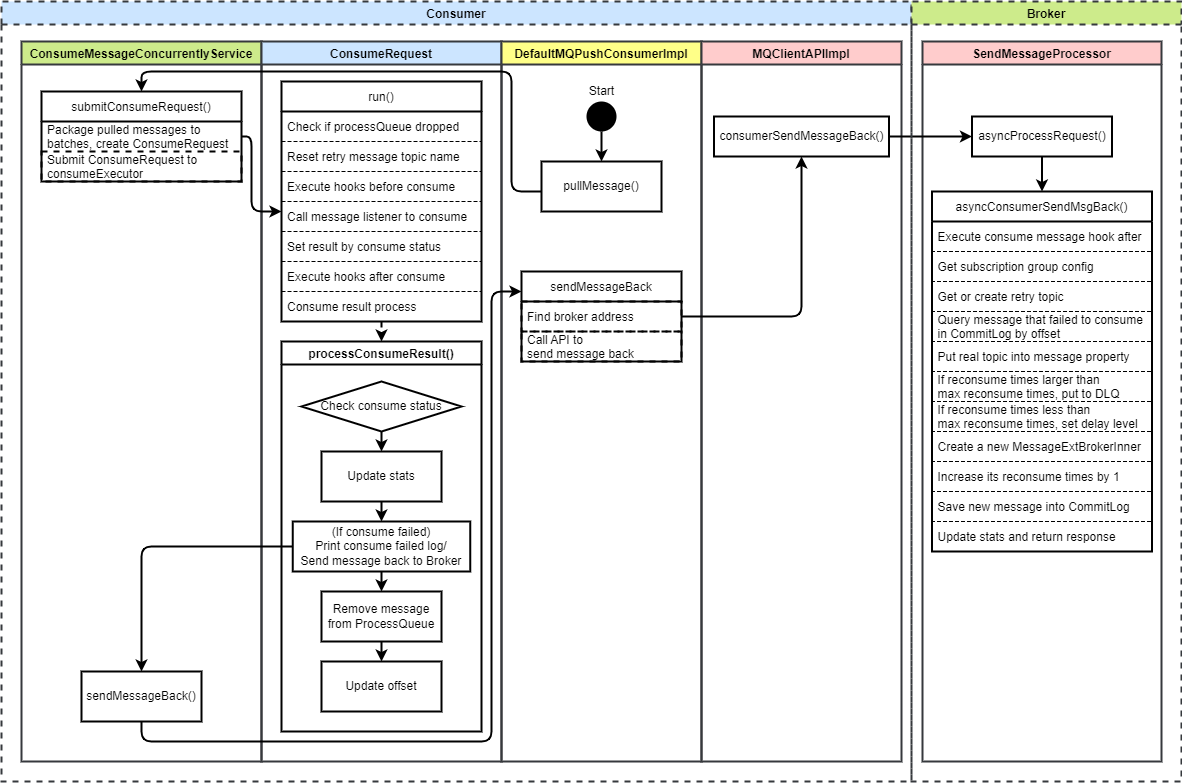

The diagram above was exported from draw.io. Its source (the exported page's mxGraphModel, read from the mxfile embedded in the PNG):
<mxGraphModel dx="1214" dy="702" grid="1" gridSize="10" guides="1" tooltips="1" connect="1" arrows="1" fold="1" page="1" pageScale="1" pageWidth="827" pageHeight="1169" math="0" shadow="0">
  <root>
    <mxCell id="0" />
    <mxCell id="1" parent="0" />
    <mxCell id="4" value="ConsumeMessageConcurrentlyService" style="swimlane;fillColor=#cdeb8b;strokeColor=#36393d;strokeWidth=2;" parent="1" vertex="1">
      <mxGeometry x="60" y="80" width="240" height="720" as="geometry" />
    </mxCell>
    <mxCell id="5" value="submitConsumeRequest()" style="swimlane;fontStyle=0;childLayout=stackLayout;horizontal=1;startSize=30;horizontalStack=0;resizeParent=1;resizeParentMax=0;resizeLast=0;collapsible=1;marginBottom=0;strokeWidth=2;" parent="4" vertex="1">
      <mxGeometry x="20" y="50" width="200" height="90" as="geometry" />
    </mxCell>
    <mxCell id="6" value="Package pulled messages to &#10;batches, create ConsumeRequest" style="text;strokeColor=none;fillColor=none;align=left;verticalAlign=middle;spacingLeft=4;spacingRight=4;overflow=hidden;points=[[0,0.5],[1,0.5]];portConstraint=eastwest;rotatable=0;dashed=1;strokeWidth=2;" parent="5" vertex="1">
      <mxGeometry y="30" width="200" height="30" as="geometry" />
    </mxCell>
    <mxCell id="8" value="Submit ConsumeRequest to &#10;consumeExecutor" style="text;strokeColor=default;fillColor=none;align=left;verticalAlign=middle;spacingLeft=4;spacingRight=4;overflow=hidden;points=[[0,0.5],[1,0.5]];portConstraint=eastwest;rotatable=0;dashed=1;strokeWidth=2;" parent="5" vertex="1">
      <mxGeometry y="60" width="200" height="30" as="geometry" />
    </mxCell>
    <mxCell id="9" value="ConsumeRequest" style="swimlane;fillColor=#cce5ff;strokeColor=#36393d;strokeWidth=2;" parent="1" vertex="1">
      <mxGeometry x="300" y="80" width="240" height="720" as="geometry" />
    </mxCell>
    <mxCell id="74" style="edgeStyle=orthogonalEdgeStyle;html=1;dashed=1;strokeWidth=2;" parent="9" source="10" target="27" edge="1">
      <mxGeometry relative="1" as="geometry" />
    </mxCell>
    <mxCell id="10" value="run()" style="swimlane;fontStyle=0;childLayout=stackLayout;horizontal=1;startSize=30;horizontalStack=0;resizeParent=1;resizeParentMax=0;resizeLast=0;collapsible=1;marginBottom=0;perimeterSpacing=0;strokeWidth=2;" parent="9" vertex="1">
      <mxGeometry x="20" y="40" width="200" height="240" as="geometry" />
    </mxCell>
    <mxCell id="11" value="Check if processQueue dropped" style="text;strokeColor=default;fillColor=none;align=left;verticalAlign=middle;spacingLeft=4;spacingRight=4;overflow=hidden;points=[[0,0.5],[1,0.5]];portConstraint=eastwest;rotatable=0;dashed=1;strokeWidth=1;" parent="10" vertex="1">
      <mxGeometry y="30" width="200" height="30" as="geometry" />
    </mxCell>
    <mxCell id="12" value="Reset retry message topic name" style="text;strokeColor=default;fillColor=none;align=left;verticalAlign=middle;spacingLeft=4;spacingRight=4;overflow=hidden;points=[[0,0.5],[1,0.5]];portConstraint=eastwest;rotatable=0;dashed=1;strokeWidth=1;" parent="10" vertex="1">
      <mxGeometry y="60" width="200" height="30" as="geometry" />
    </mxCell>
    <mxCell id="13" value="Execute hooks before consume" style="text;strokeColor=default;fillColor=none;align=left;verticalAlign=middle;spacingLeft=4;spacingRight=4;overflow=hidden;points=[[0,0.5],[1,0.5]];portConstraint=eastwest;rotatable=0;dashed=1;strokeWidth=1;" parent="10" vertex="1">
      <mxGeometry y="90" width="200" height="30" as="geometry" />
    </mxCell>
    <mxCell id="14" value="Call message listener to consume" style="text;strokeColor=default;fillColor=none;align=left;verticalAlign=middle;spacingLeft=4;spacingRight=4;overflow=hidden;points=[[0,0.5],[1,0.5]];portConstraint=eastwest;rotatable=0;dashed=1;strokeWidth=1;" parent="10" vertex="1">
      <mxGeometry y="120" width="200" height="30" as="geometry" />
    </mxCell>
    <mxCell id="15" value="Set result by consume status" style="text;strokeColor=default;fillColor=none;align=left;verticalAlign=middle;spacingLeft=4;spacingRight=4;overflow=hidden;points=[[0,0.5],[1,0.5]];portConstraint=eastwest;rotatable=0;dashed=1;strokeWidth=1;" parent="10" vertex="1">
      <mxGeometry y="150" width="200" height="30" as="geometry" />
    </mxCell>
    <mxCell id="16" value="Execute hooks after consume" style="text;strokeColor=default;fillColor=none;align=left;verticalAlign=middle;spacingLeft=4;spacingRight=4;overflow=hidden;points=[[0,0.5],[1,0.5]];portConstraint=eastwest;rotatable=0;dashed=1;strokeWidth=1;" parent="10" vertex="1">
      <mxGeometry y="180" width="200" height="30" as="geometry" />
    </mxCell>
    <mxCell id="17" value="Consume result process" style="text;strokeColor=default;fillColor=none;align=left;verticalAlign=middle;spacingLeft=4;spacingRight=4;overflow=hidden;points=[[0,0.5],[1,0.5]];portConstraint=eastwest;rotatable=0;dashed=1;strokeWidth=1;" parent="10" vertex="1">
      <mxGeometry y="210" width="200" height="30" as="geometry" />
    </mxCell>
    <mxCell id="27" value="processConsumeResult()" style="swimlane;strokeWidth=2;" parent="9" vertex="1">
      <mxGeometry x="20" y="300" width="200" height="390" as="geometry" />
    </mxCell>
    <mxCell id="33" style="edgeStyle=none;html=1;strokeWidth=2;" parent="27" source="28" target="30" edge="1">
      <mxGeometry relative="1" as="geometry" />
    </mxCell>
    <mxCell id="28" value="Check consume status" style="rhombus;whiteSpace=wrap;html=1;strokeWidth=2;" parent="27" vertex="1">
      <mxGeometry x="20" y="40" width="160" height="50" as="geometry" />
    </mxCell>
    <mxCell id="36" style="edgeStyle=none;html=1;strokeWidth=2;" parent="27" source="29" target="31" edge="1">
      <mxGeometry relative="1" as="geometry" />
    </mxCell>
    <mxCell id="29" value="(If consume failed)&lt;br&gt;Print consume failed log/&lt;br&gt;Send message back to Broker" style="rounded=0;whiteSpace=wrap;html=1;strokeWidth=2;" parent="27" vertex="1">
      <mxGeometry x="11.25" y="180" width="177.5" height="50" as="geometry" />
    </mxCell>
    <mxCell id="37" style="edgeStyle=none;html=1;strokeWidth=2;" parent="27" source="31" target="32" edge="1">
      <mxGeometry relative="1" as="geometry" />
    </mxCell>
    <mxCell id="31" value="Remove message from ProcessQueue" style="rounded=0;whiteSpace=wrap;html=1;strokeWidth=2;" parent="27" vertex="1">
      <mxGeometry x="40" y="250" width="120" height="50" as="geometry" />
    </mxCell>
    <mxCell id="34" style="edgeStyle=none;html=1;strokeWidth=2;" parent="27" source="30" target="29" edge="1">
      <mxGeometry relative="1" as="geometry" />
    </mxCell>
    <mxCell id="30" value="Update stats" style="rounded=0;whiteSpace=wrap;html=1;strokeWidth=2;" parent="27" vertex="1">
      <mxGeometry x="40" y="110" width="120" height="50" as="geometry" />
    </mxCell>
    <mxCell id="32" value="Update offset" style="rounded=0;whiteSpace=wrap;html=1;strokeWidth=2;" parent="27" vertex="1">
      <mxGeometry x="40" y="320" width="120" height="50" as="geometry" />
    </mxCell>
    <mxCell id="44" value="DefaultMQPushConsumerImpl" style="swimlane;fillColor=#ffff88;strokeColor=#36393d;strokeWidth=2;" parent="1" vertex="1">
      <mxGeometry x="540" y="80" width="200" height="720" as="geometry" />
    </mxCell>
    <mxCell id="45" value="sendMessageBack" style="swimlane;fontStyle=0;childLayout=stackLayout;horizontal=1;startSize=30;horizontalStack=0;resizeParent=1;resizeParentMax=0;resizeLast=0;collapsible=1;marginBottom=0;strokeWidth=2;" parent="44" vertex="1">
      <mxGeometry x="20" y="230" width="160" height="90" as="geometry" />
    </mxCell>
    <mxCell id="46" value="Find broker address" style="text;strokeColor=default;fillColor=none;align=left;verticalAlign=middle;spacingLeft=4;spacingRight=4;overflow=hidden;points=[[0,0.5],[1,0.5]];portConstraint=eastwest;rotatable=0;dashed=1;strokeWidth=2;" parent="45" vertex="1">
      <mxGeometry y="30" width="160" height="30" as="geometry" />
    </mxCell>
    <mxCell id="47" value="Call API to &#10;send message back" style="text;strokeColor=default;fillColor=none;align=left;verticalAlign=middle;spacingLeft=4;spacingRight=4;overflow=hidden;points=[[0,0.5],[1,0.5]];portConstraint=eastwest;rotatable=0;dashed=1;strokeWidth=2;" parent="45" vertex="1">
      <mxGeometry y="60" width="160" height="30" as="geometry" />
    </mxCell>
    <mxCell id="78" value="pullMessage()" style="rounded=0;whiteSpace=wrap;html=1;strokeWidth=2;" parent="44" vertex="1">
      <mxGeometry x="40" y="120" width="120" height="50" as="geometry" />
    </mxCell>
    <mxCell id="81" style="edgeStyle=orthogonalEdgeStyle;html=1;strokeWidth=2;" parent="44" source="80" target="78" edge="1">
      <mxGeometry relative="1" as="geometry" />
    </mxCell>
    <mxCell id="80" value="" style="ellipse;fillColor=#000000;strokeColor=none;dashed=1;strokeWidth=2;" parent="44" vertex="1">
      <mxGeometry x="85" y="60" width="30" height="30" as="geometry" />
    </mxCell>
    <mxCell id="82" value="Start" style="text;html=1;align=center;verticalAlign=middle;resizable=0;points=[];autosize=1;strokeColor=none;fillColor=none;" parent="44" vertex="1">
      <mxGeometry x="80" y="40" width="40" height="20" as="geometry" />
    </mxCell>
    <mxCell id="49" value="MQClientAPIImpl" style="swimlane;fillColor=#ffcccc;strokeColor=#36393d;strokeWidth=2;" parent="1" vertex="1">
      <mxGeometry x="740" y="80" width="200" height="720" as="geometry" />
    </mxCell>
    <mxCell id="50" value="consumerSendMessageBack()" style="rounded=0;whiteSpace=wrap;html=1;strokeWidth=2;" parent="49" vertex="1">
      <mxGeometry x="12.5" y="75" width="175" height="40" as="geometry" />
    </mxCell>
    <mxCell id="55" value="SendMessageProcessor" style="swimlane;fillColor=#ffcccc;strokeColor=#36393d;strokeWidth=2;" parent="1" vertex="1">
      <mxGeometry x="961" y="80" width="239" height="720" as="geometry" />
    </mxCell>
    <mxCell id="77" style="edgeStyle=orthogonalEdgeStyle;html=1;strokeWidth=2;" parent="55" source="56" target="57" edge="1">
      <mxGeometry relative="1" as="geometry" />
    </mxCell>
    <mxCell id="56" value="asyncProcessRequest()" style="rounded=0;whiteSpace=wrap;html=1;strokeWidth=2;" parent="55" vertex="1">
      <mxGeometry x="49.5" y="75" width="140" height="40" as="geometry" />
    </mxCell>
    <mxCell id="57" value="asyncConsumerSendMsgBack()" style="swimlane;fontStyle=0;childLayout=stackLayout;horizontal=1;startSize=30;horizontalStack=0;resizeParent=1;resizeParentMax=0;resizeLast=0;collapsible=1;marginBottom=0;strokeWidth=2;" parent="55" vertex="1">
      <mxGeometry x="9.5" y="150" width="220" height="360" as="geometry" />
    </mxCell>
    <mxCell id="58" value="Execute consume message hook after" style="text;strokeColor=default;fillColor=none;align=left;verticalAlign=middle;spacingLeft=4;spacingRight=4;overflow=hidden;points=[[0,0.5],[1,0.5]];portConstraint=eastwest;rotatable=0;dashed=1;strokeWidth=1;" parent="57" vertex="1">
      <mxGeometry y="30" width="220" height="30" as="geometry" />
    </mxCell>
    <mxCell id="59" value="Get subscription group config" style="text;strokeColor=default;fillColor=none;align=left;verticalAlign=middle;spacingLeft=4;spacingRight=4;overflow=hidden;points=[[0,0.5],[1,0.5]];portConstraint=eastwest;rotatable=0;dashed=1;strokeWidth=1;" parent="57" vertex="1">
      <mxGeometry y="60" width="220" height="30" as="geometry" />
    </mxCell>
    <mxCell id="60" value="Get or create retry topic" style="text;strokeColor=default;fillColor=none;align=left;verticalAlign=middle;spacingLeft=4;spacingRight=4;overflow=hidden;points=[[0,0.5],[1,0.5]];portConstraint=eastwest;rotatable=0;dashed=1;strokeWidth=1;" parent="57" vertex="1">
      <mxGeometry y="90" width="220" height="30" as="geometry" />
    </mxCell>
    <mxCell id="61" value="Query message that failed to consume &#10;in CommitLog by offset" style="text;strokeColor=default;fillColor=none;align=left;verticalAlign=middle;spacingLeft=4;spacingRight=4;overflow=hidden;points=[[0,0.5],[1,0.5]];portConstraint=eastwest;rotatable=0;dashed=1;strokeWidth=1;" parent="57" vertex="1">
      <mxGeometry y="120" width="220" height="30" as="geometry" />
    </mxCell>
    <mxCell id="62" value="Put real topic into message property" style="text;strokeColor=default;fillColor=none;align=left;verticalAlign=middle;spacingLeft=4;spacingRight=4;overflow=hidden;points=[[0,0.5],[1,0.5]];portConstraint=eastwest;rotatable=0;dashed=1;strokeWidth=1;" parent="57" vertex="1">
      <mxGeometry y="150" width="220" height="30" as="geometry" />
    </mxCell>
    <mxCell id="63" value="If reconsume times larger than &#10;max reconsume times, put to DLQ" style="text;strokeColor=default;fillColor=none;align=left;verticalAlign=middle;spacingLeft=4;spacingRight=4;overflow=hidden;points=[[0,0.5],[1,0.5]];portConstraint=eastwest;rotatable=0;dashed=1;strokeWidth=1;" parent="57" vertex="1">
      <mxGeometry y="180" width="220" height="30" as="geometry" />
    </mxCell>
    <mxCell id="64" value="If reconsume times less than &#10;max reconsume times, set delay level" style="text;strokeColor=default;fillColor=none;align=left;verticalAlign=middle;spacingLeft=4;spacingRight=4;overflow=hidden;points=[[0,0.5],[1,0.5]];portConstraint=eastwest;rotatable=0;dashed=1;strokeWidth=1;" parent="57" vertex="1">
      <mxGeometry y="210" width="220" height="30" as="geometry" />
    </mxCell>
    <mxCell id="65" value="Create a new MessageExtBrokerInner" style="text;strokeColor=default;fillColor=none;align=left;verticalAlign=middle;spacingLeft=4;spacingRight=4;overflow=hidden;points=[[0,0.5],[1,0.5]];portConstraint=eastwest;rotatable=0;dashed=1;strokeWidth=1;" parent="57" vertex="1">
      <mxGeometry y="240" width="220" height="30" as="geometry" />
    </mxCell>
    <mxCell id="66" value="Increase its reconsume times by 1" style="text;strokeColor=default;fillColor=none;align=left;verticalAlign=middle;spacingLeft=4;spacingRight=4;overflow=hidden;points=[[0,0.5],[1,0.5]];portConstraint=eastwest;rotatable=0;dashed=1;strokeWidth=1;" parent="57" vertex="1">
      <mxGeometry y="270" width="220" height="30" as="geometry" />
    </mxCell>
    <mxCell id="67" value="Save new message into CommitLog" style="text;strokeColor=default;fillColor=none;align=left;verticalAlign=middle;spacingLeft=4;spacingRight=4;overflow=hidden;points=[[0,0.5],[1,0.5]];portConstraint=eastwest;rotatable=0;dashed=1;strokeWidth=1;" parent="57" vertex="1">
      <mxGeometry y="300" width="220" height="30" as="geometry" />
    </mxCell>
    <mxCell id="68" value="Update stats and return response" style="text;strokeColor=default;fillColor=none;align=left;verticalAlign=middle;spacingLeft=4;spacingRight=4;overflow=hidden;points=[[0,0.5],[1,0.5]];portConstraint=eastwest;rotatable=0;dashed=1;strokeWidth=1;" parent="57" vertex="1">
      <mxGeometry y="330" width="220" height="30" as="geometry" />
    </mxCell>
    <mxCell id="70" style="edgeStyle=orthogonalEdgeStyle;html=1;strokeWidth=2;" parent="1" source="5" target="10" edge="1">
      <mxGeometry relative="1" as="geometry">
        <Array as="points">
          <mxPoint x="290" y="175" />
          <mxPoint x="290" y="250" />
        </Array>
      </mxGeometry>
    </mxCell>
    <mxCell id="71" style="edgeStyle=orthogonalEdgeStyle;html=1;strokeWidth=2;" parent="1" source="42" target="45" edge="1">
      <mxGeometry relative="1" as="geometry">
        <Array as="points">
          <mxPoint x="530" y="780" />
          <mxPoint x="530" y="330" />
        </Array>
      </mxGeometry>
    </mxCell>
    <mxCell id="72" style="edgeStyle=orthogonalEdgeStyle;html=1;strokeWidth=2;" parent="1" source="45" target="50" edge="1">
      <mxGeometry relative="1" as="geometry" />
    </mxCell>
    <mxCell id="73" style="edgeStyle=orthogonalEdgeStyle;html=1;strokeWidth=2;" parent="1" source="50" target="56" edge="1">
      <mxGeometry relative="1" as="geometry" />
    </mxCell>
    <mxCell id="79" style="edgeStyle=orthogonalEdgeStyle;html=1;strokeWidth=2;" parent="1" source="78" target="5" edge="1">
      <mxGeometry relative="1" as="geometry">
        <Array as="points">
          <mxPoint x="550" y="230" />
          <mxPoint x="550" y="110" />
          <mxPoint x="180" y="110" />
        </Array>
      </mxGeometry>
    </mxCell>
    <mxCell id="83" value="Consumer" style="swimlane;dashed=1;strokeColor=#36393d;strokeWidth=2;fillColor=#cce5ff;" parent="1" vertex="1">
      <mxGeometry x="40" y="40" width="910" height="780" as="geometry" />
    </mxCell>
    <mxCell id="42" value="sendMessageBack()" style="rounded=0;whiteSpace=wrap;html=1;strokeWidth=2;" parent="83" vertex="1">
      <mxGeometry x="80" y="670" width="120" height="50" as="geometry" />
    </mxCell>
    <mxCell id="84" value="Broker" style="swimlane;dashed=1;strokeColor=#36393d;strokeWidth=2;fillColor=#cdeb8b;" parent="1" vertex="1">
      <mxGeometry x="950" y="40" width="270" height="780" as="geometry" />
    </mxCell>
    <mxCell id="43" style="edgeStyle=orthogonalEdgeStyle;html=1;strokeWidth=2;" parent="1" source="29" target="42" edge="1">
      <mxGeometry relative="1" as="geometry">
        <Array as="points">
          <mxPoint x="180" y="585" />
        </Array>
      </mxGeometry>
    </mxCell>
  </root>
</mxGraphModel>